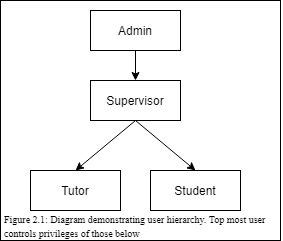

The diagram above was exported from draw.io. Its source (the exported page's mxGraphModel, read from the mxfile embedded in the PNG):
<mxGraphModel dx="568" dy="321" grid="1" gridSize="10" guides="1" tooltips="1" connect="1" arrows="1" fold="1" page="1" pageScale="1" pageWidth="2000" pageHeight="1400" math="0" shadow="0">
  <root>
    <mxCell id="0" />
    <mxCell id="1" parent="0" />
    <mxCell id="Ktef14IzOLaMGBw3y7ny-10" value="" style="rounded=0;whiteSpace=wrap;html=1;" vertex="1" parent="1">
      <mxGeometry x="410" y="50" width="280" height="240" as="geometry" />
    </mxCell>
    <mxCell id="Ktef14IzOLaMGBw3y7ny-1" value="Admin" style="rounded=0;whiteSpace=wrap;html=1;" vertex="1" parent="1">
      <mxGeometry x="500" y="60" width="90" height="40" as="geometry" />
    </mxCell>
    <mxCell id="Ktef14IzOLaMGBw3y7ny-2" value="" style="endArrow=classic;html=1;exitX=0.5;exitY=1;exitDx=0;exitDy=0;" edge="1" parent="1" source="Ktef14IzOLaMGBw3y7ny-1" target="Ktef14IzOLaMGBw3y7ny-4">
      <mxGeometry width="50" height="50" relative="1" as="geometry">
        <mxPoint x="690" y="440" as="sourcePoint" />
        <mxPoint x="560" y="160" as="targetPoint" />
      </mxGeometry>
    </mxCell>
    <mxCell id="Ktef14IzOLaMGBw3y7ny-4" value="Supervisor" style="rounded=0;whiteSpace=wrap;html=1;" vertex="1" parent="1">
      <mxGeometry x="500" y="130" width="90" height="40" as="geometry" />
    </mxCell>
    <mxCell id="Ktef14IzOLaMGBw3y7ny-5" value="" style="endArrow=classic;html=1;exitX=0.5;exitY=1;exitDx=0;exitDy=0;entryX=0.5;entryY=0;entryDx=0;entryDy=0;" edge="1" parent="1" source="Ktef14IzOLaMGBw3y7ny-4" target="Ktef14IzOLaMGBw3y7ny-8">
      <mxGeometry width="50" height="50" relative="1" as="geometry">
        <mxPoint x="550" y="230" as="sourcePoint" />
        <mxPoint x="610" y="220" as="targetPoint" />
      </mxGeometry>
    </mxCell>
    <mxCell id="Ktef14IzOLaMGBw3y7ny-6" value="" style="endArrow=classic;html=1;exitX=0.5;exitY=1;exitDx=0;exitDy=0;entryX=0.5;entryY=0;entryDx=0;entryDy=0;" edge="1" parent="1" source="Ktef14IzOLaMGBw3y7ny-4" target="Ktef14IzOLaMGBw3y7ny-7">
      <mxGeometry width="50" height="50" relative="1" as="geometry">
        <mxPoint x="630" y="220" as="sourcePoint" />
        <mxPoint x="480" y="220" as="targetPoint" />
      </mxGeometry>
    </mxCell>
    <mxCell id="Ktef14IzOLaMGBw3y7ny-7" value="Tutor" style="rounded=0;whiteSpace=wrap;html=1;" vertex="1" parent="1">
      <mxGeometry x="440" y="220" width="90" height="40" as="geometry" />
    </mxCell>
    <mxCell id="Ktef14IzOLaMGBw3y7ny-8" value="Student" style="rounded=0;whiteSpace=wrap;html=1;" vertex="1" parent="1">
      <mxGeometry x="560" y="220" width="90" height="40" as="geometry" />
    </mxCell>
    <mxCell id="Ktef14IzOLaMGBw3y7ny-9" value="&lt;font style=&quot;font-size: 10px&quot; face=&quot;Times New Roman&quot;&gt;Figure 2.1: Diagram demonstrating user hierarchy. Top most user controls privileges of those below&lt;/font&gt;" style="text;html=1;strokeColor=none;fillColor=none;align=left;verticalAlign=middle;whiteSpace=wrap;rounded=0;" vertex="1" parent="1">
      <mxGeometry x="412" y="260" width="280" height="30" as="geometry" />
    </mxCell>
  </root>
</mxGraphModel>